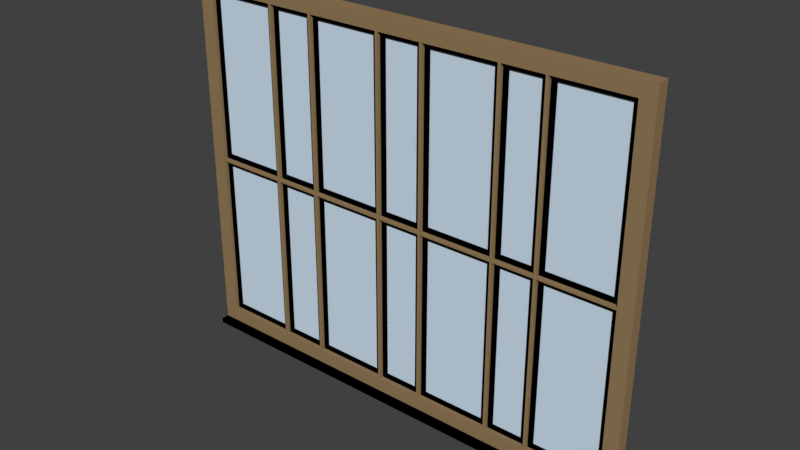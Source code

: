 # Source: windowpanel.blend  (saved by Blender 2.79.0; exported with 4.5.12 LTS)
import bpy
from mathutils import Matrix  # noqa: F401  (used for matrix-valued properties, if any)

bpy.ops.wm.read_factory_settings(use_empty=True)
scene = bpy.context.scene
scene.name = 'Scene'

# ---- collections
col_collection_10 = bpy.data.collections.new('Collection 10'); scene.collection.children.link(col_collection_10)

# ---- materials (node trees are filled in below, after node groups)
mat_wood = bpy.data.materials.new('Wood')
mat_wood.alpha_threshold = 0.0
mat_wood.use_transparent_shadow = False
mat_wood.diffuse_color = (0.3, 0.2, 0.1, 1.0)
mat_wood.roughness = 0.5
mat_pvc = bpy.data.materials.new('PVC')
mat_pvc.alpha_threshold = 0.0
mat_pvc.use_transparent_shadow = False
mat_pvc.diffuse_color = (0.0, 0.0, 0.0, 1.0)
mat_pvc.roughness = 0.5
mat_glass = bpy.data.materials.new('Glass')
mat_glass.alpha_threshold = 0.0
mat_glass.use_transparent_shadow = False
mat_glass.diffuse_color = (0.6322, 0.7676, 0.9, 1.0)
mat_glass.roughness = 0.5
mat_marble = bpy.data.materials.new('Marble')
mat_marble.alpha_threshold = 0.0
mat_marble.use_transparent_shadow = False
mat_marble.diffuse_color = (0.9, 0.8, 0.7, 1.0)
mat_marble.roughness = 0.5

# ---- material node trees
mat_marble.use_nodes = True; mat_marble.node_tree.nodes.clear()
_N = mat_marble.node_tree.nodes; _L = mat_marble.node_tree.links
n0 = _N.new('NodeUndefined'); n0.name = 'Output'; n0.location = (300, 300)
n0.inputs[1].default_value = 1.0
n1 = _N.new('NodeUndefined'); n1.name = 'Diffuse BSDF'; n1.location = (1100, 160)
n1.label = 'Diffuse BSDF'
n1.inputs[1].default_value = (0.0, 0.0, 0.0, 1.0)
n1.inputs[2].default_value = 0.0
n1.inputs[3].default_value = (0.0, 0.0, 0.0)
n2 = _N.new('ShaderNodeBsdfAnisotropic'); n2.name = 'Glossy_0'; n2.location = (200, 0)
n2.distribution = 'GGX'
n2.inputs[1].default_value = 0.4472
n3 = _N.new('ShaderNodeMixShader'); n3.name = 'Mix_0'; n3.location = (500, 160)
n3.inputs[0].default_value = 0.1
_L.new(n1.outputs[0], n0.inputs[0])
_L.new(n1.outputs[0], n3.inputs[1])
_L.new(n2.outputs[0], n3.inputs[2])
_L.new(n3.outputs[0], n1.inputs[0])

# ---- world
world_world = bpy.data.worlds.new('World'); scene.world = world_world
world_world.color = (0.05088, 0.05088, 0.05088)
world_world.use_sun_shadow = False
world_world.sun_shadow_jitter_overblur = 0.0
world_world.cycles.sampling_method = 'MANUAL'

# ---- meshes
me_window = bpy.data.meshes.new('Window')
me_window.from_pydata([(-2.208, -0.06, 0.0), (-2.208, 0.06, 0.0), (-2.088, -0.06, 0.12), (-2.088, 0.06, 0.12), (-1.488, -0.06, 0.12), (-1.488, 0.06, 0.12), (-1.468, -0.06, 0.12), (-1.468, 0.06, 0.12), (-1.098, -0.06, 0.12), (-1.098, 0.06, 0.12), (-1.078, -0.06, 0.12), (-1.078, 0.06, 0.12), (-0.4779, -0.06, 0.12), (-0.4779, 0.06, 0.12), (-0.4579, -0.06, 0.12), (-0.4579, 0.06, 0.12), (-0.09794, -0.06, 0.12), (-0.09794, 0.06, 0.12), (-0.07794, -0.06, 0.12), (-0.07794, 0.06, 0.12), (0.5221, -0.06, 0.12), (0.5221, 0.06, 0.12), (0.5421, -0.06, 0.12), (0.5421, 0.06, 0.12), (0.8721, -0.06, 0.12), (0.8721, 0.06, 0.12), (0.8921, -0.06, 0.12), (0.8921, 0.06, 0.12), (1.492, -0.06, 0.12), (1.492, 0.06, 0.12), (1.612, -0.06, 0.0), (1.612, 0.06, 0.0), (-2.208, -0.06, 1.52), (-2.208, 0.06, 1.52), (-2.088, -0.06, 1.52), (-2.088, 0.06, 1.52), (-1.488, -0.06, 1.52), (-1.488, 0.06, 1.52), (-1.468, -0.06, 1.52), (-1.468, 0.06, 1.52), (-1.098, -0.06, 1.52), (-1.098, 0.06, 1.52), (-1.078, -0.06, 1.52), (-1.078, 0.06, 1.52), (-0.4779, -0.06, 1.52), (-0.4779, 0.06, 1.52), (-0.4579, -0.06, 1.52), (-0.4579, 0.06, 1.52), (-0.09794, -0.06, 1.52), (-0.09794, 0.06, 1.52), (-0.07794, -0.06, 1.52), (-0.07794, 0.06, 1.52), (0.5221, -0.06, 1.52), (0.5221, 0.06, 1.52), (0.5421, -0.06, 1.52), (0.5421, 0.06, 1.52), (0.8721, -0.06, 1.52), (0.8721, 0.06, 1.52), (0.8921, -0.06, 1.52), (0.8921, 0.06, 1.52), (1.492, -0.06, 1.52), (1.492, 0.06, 1.52), (1.612, -0.06, 1.52), (1.612, 0.06, 1.52), (-2.208, -0.06, 1.54), (-2.208, 0.06, 1.54), (-2.088, -0.06, 1.54), (-2.088, 0.06, 1.54), (-1.488, -0.06, 1.54), (-1.488, 0.06, 1.54), (-1.468, -0.06, 1.54), (-1.468, 0.06, 1.54), (-1.098, -0.06, 1.54), (-1.098, 0.06, 1.54), (-1.078, -0.06, 1.54), (-1.078, 0.06, 1.54), (-0.4779, -0.06, 1.54), (-0.4779, 0.06, 1.54), (-0.4579, -0.06, 1.54), (-0.4579, 0.06, 1.54), (-0.09794, -0.06, 1.54), (-0.09794, 0.06, 1.54), (-0.07794, -0.06, 1.54), (-0.07794, 0.06, 1.54), (0.5221, -0.06, 1.54), (0.5221, 0.06, 1.54), (0.5421, -0.06, 1.54), (0.5421, 0.06, 1.54), (0.8721, -0.06, 1.54), (0.8721, 0.06, 1.54), (0.8921, -0.06, 1.54), (0.8921, 0.06, 1.54), (1.492, -0.06, 1.54), (1.492, 0.06, 1.54), (1.612, -0.06, 1.54), (1.612, 0.06, 1.54), (-2.208, -0.06, 3.06), (-2.208, 0.06, 3.06), (-2.088, -0.06, 2.94), (-2.088, 0.06, 2.94), (-1.488, -0.06, 2.94), (-1.488, 0.06, 2.94), (-1.468, -0.06, 2.94), (-1.468, 0.06, 2.94), (-1.098, -0.06, 2.94), (-1.098, 0.06, 2.94), (-1.078, -0.06, 2.94), (-1.078, 0.06, 2.94), (-0.4779, -0.06, 2.94), (-0.4779, 0.06, 2.94), (-0.4579, -0.06, 2.94), (-0.4579, 0.06, 2.94), (-0.09794, -0.06, 2.94), (-0.09794, 0.06, 2.94), (-0.07794, -0.06, 2.94), (-0.07794, 0.06, 2.94), (0.5221, -0.06, 2.94), (0.5221, 0.06, 2.94), (0.5421, -0.06, 2.94), (0.5421, 0.06, 2.94), (0.8721, -0.06, 2.94), (0.8721, 0.06, 2.94), (0.8921, -0.06, 2.94), (0.8921, 0.06, 2.94), (1.492, -0.06, 2.94), (1.492, 0.06, 2.94), (1.612, -0.06, 3.06), (1.612, 0.06, 3.06), (-2.088, -0.02, 0.12), (-2.048, -0.02, 0.16), (-2.048, 0.02, 0.16), (-2.088, 0.02, 0.12), (-2.088, -0.02, 1.52), (-2.048, -0.02, 1.48), (-2.048, 0.02, 1.48), (-2.088, 0.02, 1.52), (-1.488, -0.02, 1.52), (-1.528, -0.02, 1.48), (-1.528, 0.02, 1.48), (-1.488, 0.02, 1.52), (-1.488, -0.02, 0.12), (-1.528, -0.02, 0.16), (-1.528, 0.02, 0.16), (-1.488, 0.02, 0.12), (-2.048, -0.005, 0.16), (-2.048, -0.005, 1.48), (-1.528, -0.005, 1.48), (-1.528, -0.005, 0.16), (-2.048, 0.005, 0.16), (-2.048, 0.005, 1.48), (-1.528, 0.005, 1.48), (-1.528, 0.005, 0.16), (-1.468, -0.02, 0.12), (-1.428, -0.02, 0.16), (-1.428, 0.02, 0.16), (-1.468, 0.02, 0.12), (-1.468, -0.02, 1.52), (-1.428, -0.02, 1.48), (-1.428, 0.02, 1.48), (-1.468, 0.02, 1.52), (-1.098, -0.02, 1.52), (-1.138, -0.02, 1.48), (-1.138, 0.02, 1.48), (-1.098, 0.02, 1.52), (-1.098, -0.02, 0.12), (-1.138, -0.02, 0.16), (-1.138, 0.02, 0.16), (-1.098, 0.02, 0.12), (-1.428, -0.005, 0.16), (-1.428, -0.005, 1.48), (-1.138, -0.005, 1.48), (-1.138, -0.005, 0.16), (-1.428, 0.005, 0.16), (-1.428, 0.005, 1.48), (-1.138, 0.005, 1.48), (-1.138, 0.005, 0.16), (-1.078, -0.02, 0.12), (-1.038, -0.02, 0.16), (-1.038, 0.02, 0.16), (-1.078, 0.02, 0.12), (-1.078, -0.02, 1.52), (-1.038, -0.02, 1.48), (-1.038, 0.02, 1.48), (-1.078, 0.02, 1.52), (-0.4779, -0.02, 1.52), (-0.5179, -0.02, 1.48), (-0.5179, 0.02, 1.48), (-0.4779, 0.02, 1.52), (-0.4779, -0.02, 0.12), (-0.5179, -0.02, 0.16), (-0.5179, 0.02, 0.16), (-0.4779, 0.02, 0.12), (-1.038, -0.005, 0.16), (-1.038, -0.005, 1.48), (-0.5179, -0.005, 1.48), (-0.5179, -0.005, 0.16), (-1.038, 0.005, 0.16), (-1.038, 0.005, 1.48), (-0.5179, 0.005, 1.48), (-0.5179, 0.005, 0.16), (-0.4579, -0.02, 0.12), (-0.4179, -0.02, 0.16), (-0.4179, 0.02, 0.16), (-0.4579, 0.02, 0.12), (-0.4579, -0.02, 1.52), (-0.4179, -0.02, 1.48), (-0.4179, 0.02, 1.48), (-0.4579, 0.02, 1.52), (-0.09794, -0.02, 1.52), (-0.1379, -0.02, 1.48), (-0.1379, 0.02, 1.48), (-0.09794, 0.02, 1.52), (-0.09794, -0.02, 0.12), (-0.1379, -0.02, 0.16), (-0.1379, 0.02, 0.16), (-0.09794, 0.02, 0.12), (-0.4179, -0.005, 0.16), (-0.4179, -0.005, 1.48), (-0.1379, -0.005, 1.48), (-0.1379, -0.005, 0.16), (-0.4179, 0.005, 0.16), (-0.4179, 0.005, 1.48), (-0.1379, 0.005, 1.48), (-0.1379, 0.005, 0.16), (-0.07794, -0.02, 0.12), (-0.03794, -0.02, 0.16), (-0.03794, 0.02, 0.16), (-0.07794, 0.02, 0.12), (-0.07794, -0.02, 1.52), (-0.03794, -0.02, 1.48), (-0.03794, 0.02, 1.48), (-0.07794, 0.02, 1.52), (0.5221, -0.02, 1.52), (0.4821, -0.02, 1.48), (0.4821, 0.02, 1.48), (0.5221, 0.02, 1.52), (0.5221, -0.02, 0.12), (0.4821, -0.02, 0.16), (0.4821, 0.02, 0.16), (0.5221, 0.02, 0.12), (-0.03794, -0.005, 0.16), (-0.03794, -0.005, 1.48), (0.4821, -0.005, 1.48), (0.4821, -0.005, 0.16), (-0.03794, 0.005, 0.16), (-0.03794, 0.005, 1.48), (0.4821, 0.005, 1.48), (0.4821, 0.005, 0.16), (0.5421, -0.02, 0.12), (0.5821, -0.02, 0.16), (0.5821, 0.02, 0.16), (0.5421, 0.02, 0.12), (0.5421, -0.02, 1.52), (0.5821, -0.02, 1.48), (0.5821, 0.02, 1.48), (0.5421, 0.02, 1.52), (0.8721, -0.02, 1.52), (0.8321, -0.02, 1.48), (0.8321, 0.02, 1.48), (0.8721, 0.02, 1.52), (0.8721, -0.02, 0.12), (0.8321, -0.02, 0.16), (0.8321, 0.02, 0.16), (0.8721, 0.02, 0.12), (0.5821, -0.005, 0.16), (0.5821, -0.005, 1.48), (0.8321, -0.005, 1.48), (0.8321, -0.005, 0.16), (0.5821, 0.005, 0.16), (0.5821, 0.005, 1.48), (0.8321, 0.005, 1.48), (0.8321, 0.005, 0.16), (0.8921, -0.02, 0.12), (0.9321, -0.02, 0.16), (0.9321, 0.02, 0.16), (0.8921, 0.02, 0.12), (0.8921, -0.02, 1.52), (0.9321, -0.02, 1.48), (0.9321, 0.02, 1.48), (0.8921, 0.02, 1.52), (1.492, -0.02, 1.52), (1.452, -0.02, 1.48), (1.452, 0.02, 1.48), (1.492, 0.02, 1.52), (1.492, -0.02, 0.12), (1.452, -0.02, 0.16), (1.452, 0.02, 0.16), (1.492, 0.02, 0.12), (0.9321, -0.005, 0.16), (0.9321, -0.005, 1.48), (1.452, -0.005, 1.48), (1.452, -0.005, 0.16), (0.9321, 0.005, 0.16), (0.9321, 0.005, 1.48), (1.452, 0.005, 1.48), (1.452, 0.005, 0.16), (-2.088, -0.02, 1.54), (-2.048, -0.02, 1.58), (-2.048, 0.02, 1.58), (-2.088, 0.02, 1.54), (-2.088, -0.02, 2.94), (-2.048, -0.02, 2.9), (-2.048, 0.02, 2.9), (-2.088, 0.02, 2.94), (-1.488, -0.02, 2.94), (-1.528, -0.02, 2.9), (-1.528, 0.02, 2.9), (-1.488, 0.02, 2.94), (-1.488, -0.02, 1.54), (-1.528, -0.02, 1.58), (-1.528, 0.02, 1.58), (-1.488, 0.02, 1.54), (-2.048, -0.005, 1.58), (-2.048, -0.005, 2.9), (-1.528, -0.005, 2.9), (-1.528, -0.005, 1.58), (-2.048, 0.005, 1.58), (-2.048, 0.005, 2.9), (-1.528, 0.005, 2.9), (-1.528, 0.005, 1.58), (-1.468, -0.02, 1.54), (-1.428, -0.02, 1.58), (-1.428, 0.02, 1.58), (-1.468, 0.02, 1.54), (-1.468, -0.02, 2.94), (-1.428, -0.02, 2.9), (-1.428, 0.02, 2.9), (-1.468, 0.02, 2.94), (-1.098, -0.02, 2.94), (-1.138, -0.02, 2.9), (-1.138, 0.02, 2.9), (-1.098, 0.02, 2.94), (-1.098, -0.02, 1.54), (-1.138, -0.02, 1.58), (-1.138, 0.02, 1.58), (-1.098, 0.02, 1.54), (-1.428, -0.005, 1.58), (-1.428, -0.005, 2.9), (-1.138, -0.005, 2.9), (-1.138, -0.005, 1.58), (-1.428, 0.005, 1.58), (-1.428, 0.005, 2.9), (-1.138, 0.005, 2.9), (-1.138, 0.005, 1.58), (-1.078, -0.02, 1.54), (-1.038, -0.02, 1.58), (-1.038, 0.02, 1.58), (-1.078, 0.02, 1.54), (-1.078, -0.02, 2.94), (-1.038, -0.02, 2.9), (-1.038, 0.02, 2.9), (-1.078, 0.02, 2.94), (-0.4779, -0.02, 2.94), (-0.5179, -0.02, 2.9), (-0.5179, 0.02, 2.9), (-0.4779, 0.02, 2.94), (-0.4779, -0.02, 1.54), (-0.5179, -0.02, 1.58), (-0.5179, 0.02, 1.58), (-0.4779, 0.02, 1.54), (-1.038, -0.005, 1.58), (-1.038, -0.005, 2.9), (-0.5179, -0.005, 2.9), (-0.5179, -0.005, 1.58), (-1.038, 0.005, 1.58), (-1.038, 0.005, 2.9), (-0.5179, 0.005, 2.9), (-0.5179, 0.005, 1.58), (-0.4579, -0.02, 1.54), (-0.4179, -0.02, 1.58), (-0.4179, 0.02, 1.58), (-0.4579, 0.02, 1.54), (-0.4579, -0.02, 2.94), (-0.4179, -0.02, 2.9), (-0.4179, 0.02, 2.9), (-0.4579, 0.02, 2.94), (-0.09794, -0.02, 2.94), (-0.1379, -0.02, 2.9), (-0.1379, 0.02, 2.9), (-0.09794, 0.02, 2.94), (-0.09794, -0.02, 1.54), (-0.1379, -0.02, 1.58), (-0.1379, 0.02, 1.58), (-0.09794, 0.02, 1.54), (-0.4179, -0.005, 1.58), (-0.4179, -0.005, 2.9), (-0.1379, -0.005, 2.9), (-0.1379, -0.005, 1.58), (-0.4179, 0.005, 1.58), (-0.4179, 0.005, 2.9), (-0.1379, 0.005, 2.9), (-0.1379, 0.005, 1.58), (-0.07794, -0.02, 1.54), (-0.03794, -0.02, 1.58), (-0.03794, 0.02, 1.58), (-0.07794, 0.02, 1.54), (-0.07794, -0.02, 2.94), (-0.03794, -0.02, 2.9), (-0.03794, 0.02, 2.9), (-0.07794, 0.02, 2.94), (0.5221, -0.02, 2.94), (0.4821, -0.02, 2.9), (0.4821, 0.02, 2.9), (0.5221, 0.02, 2.94), (0.5221, -0.02, 1.54), (0.4821, -0.02, 1.58), (0.4821, 0.02, 1.58), (0.5221, 0.02, 1.54), (-0.03794, -0.005, 1.58), (-0.03794, -0.005, 2.9), (0.4821, -0.005, 2.9), (0.4821, -0.005, 1.58), (-0.03794, 0.005, 1.58), (-0.03794, 0.005, 2.9), (0.4821, 0.005, 2.9), (0.4821, 0.005, 1.58), (0.5421, -0.02, 1.54), (0.5821, -0.02, 1.58), (0.5821, 0.02, 1.58), (0.5421, 0.02, 1.54), (0.5421, -0.02, 2.94), (0.5821, -0.02, 2.9), (0.5821, 0.02, 2.9), (0.5421, 0.02, 2.94), (0.8721, -0.02, 2.94), (0.8321, -0.02, 2.9), (0.8321, 0.02, 2.9), (0.8721, 0.02, 2.94), (0.8721, -0.02, 1.54), (0.8321, -0.02, 1.58), (0.8321, 0.02, 1.58), (0.8721, 0.02, 1.54), (0.5821, -0.005, 1.58), (0.5821, -0.005, 2.9), (0.8321, -0.005, 2.9), (0.8321, -0.005, 1.58), (0.5821, 0.005, 1.58), (0.5821, 0.005, 2.9), (0.8321, 0.005, 2.9), (0.8321, 0.005, 1.58), (0.8921, -0.02, 1.54), (0.9321, -0.02, 1.58), (0.9321, 0.02, 1.58), (0.8921, 0.02, 1.54), (0.8921, -0.02, 2.94), (0.9321, -0.02, 2.9), (0.9321, 0.02, 2.9), (0.8921, 0.02, 2.94), (1.492, -0.02, 2.94), (1.452, -0.02, 2.9), (1.452, 0.02, 2.9), (1.492, 0.02, 2.94), (1.492, -0.02, 1.54), (1.452, -0.02, 1.58), (1.452, 0.02, 1.58), (1.492, 0.02, 1.54), (0.9321, -0.005, 1.58), (0.9321, -0.005, 2.9), (1.452, -0.005, 2.9), (1.452, -0.005, 1.58), (0.9321, 0.005, 1.58), (0.9321, 0.005, 2.9), (1.452, 0.005, 2.9), (1.452, 0.005, 1.58), (-2.208, 0.14, 0.0), (1.612, 0.14, 0.0), (-2.208, -0.14, 0.0), (1.612, -0.14, 0.0), (-2.208, 0.14, -0.04), (1.612, 0.14, -0.04), (-2.208, -0.14, -0.04), (1.612, -0.14, -0.04)], [], [(0, 1, 31, 30), (3, 2, 4, 5), (7, 6, 8, 9), (11, 10, 12, 13), (15, 14, 16, 17), (19, 18, 20, 21), (23, 22, 24, 25), (27, 26, 28, 29), (30, 28, 26, 24, 22, 20, 18, 16, 14, 12, 10, 8, 6, 4, 2, 0), (1, 3, 5, 7, 9, 11, 13, 15, 17, 19, 21, 23, 25, 27, 29, 31), (33, 32, 64, 65), (62, 63, 95, 94), (32, 34, 66, 64), (35, 33, 65, 67), (34, 36, 68, 66), (37, 35, 67, 69), (36, 38, 70, 68), (39, 37, 69, 71), (38, 40, 72, 70), (41, 39, 71, 73), (40, 42, 74, 72), (43, 41, 73, 75), (42, 44, 76, 74), (45, 43, 75, 77), (44, 46, 78, 76), (47, 45, 77, 79), (46, 48, 80, 78), (49, 47, 79, 81), (48, 50, 82, 80), (51, 49, 81, 83), (50, 52, 84, 82), (53, 51, 83, 85), (52, 54, 86, 84), (55, 53, 85, 87), (54, 56, 88, 86), (57, 55, 87, 89), (56, 58, 90, 88), (59, 57, 89, 91), (58, 60, 92, 90), (61, 59, 91, 93), (60, 62, 94, 92), (63, 61, 93, 95), (34, 35, 37, 36), (67, 66, 68, 69), (38, 39, 41, 40), (71, 70, 72, 73), (42, 43, 45, 44), (75, 74, 76, 77), (46, 47, 49, 48), (79, 78, 80, 81), (50, 51, 53, 52), (83, 82, 84, 85), (54, 55, 57, 56), (87, 86, 88, 89), (58, 59, 61, 60), (91, 90, 92, 93), (1, 0, 32, 33), (3, 1, 33, 35), (2, 3, 35, 34), (0, 2, 34, 32), (5, 4, 36, 37), (7, 5, 37, 39), (6, 7, 39, 38), (4, 6, 38, 36), (9, 8, 40, 41), (11, 9, 41, 43), (10, 11, 43, 42), (8, 10, 42, 40), (13, 12, 44, 45), (15, 13, 45, 47), (14, 15, 47, 46), (12, 14, 46, 44), (17, 16, 48, 49), (19, 17, 49, 51), (18, 19, 51, 50), (16, 18, 50, 48), (21, 20, 52, 53), (23, 21, 53, 55), (22, 23, 55, 54), (20, 22, 54, 52), (25, 24, 56, 57), (27, 25, 57, 59), (26, 27, 59, 58), (24, 26, 58, 56), (29, 28, 60, 61), (31, 29, 61, 63), (30, 31, 63, 62), (28, 30, 62, 60), (65, 64, 96, 97), (67, 65, 97, 99), (66, 67, 99, 98), (64, 66, 98, 96), (69, 68, 100, 101), (71, 69, 101, 103), (70, 71, 103, 102), (68, 70, 102, 100), (73, 72, 104, 105), (75, 73, 105, 107), (74, 75, 107, 106), (72, 74, 106, 104), (77, 76, 108, 109), (79, 77, 109, 111), (78, 79, 111, 110), (76, 78, 110, 108), (81, 80, 112, 113), (83, 81, 113, 115), (82, 83, 115, 114), (80, 82, 114, 112), (85, 84, 116, 117), (87, 85, 117, 119), (86, 87, 119, 118), (84, 86, 118, 116), (89, 88, 120, 121), (91, 89, 121, 123), (90, 91, 123, 122), (88, 90, 122, 120), (93, 92, 124, 125), (95, 93, 125, 127), (94, 95, 127, 126), (92, 94, 126, 124), (128, 129, 133, 132), (129, 130, 134, 133), (130, 131, 135, 134), (132, 133, 137, 136), (133, 134, 138, 137), (134, 135, 139, 138), (136, 137, 141, 140), (137, 138, 142, 141), (138, 139, 143, 142), (140, 141, 129, 128), (141, 142, 130, 129), (142, 143, 131, 130), (145, 144, 147, 146), (148, 149, 150, 151), (152, 153, 157, 156), (153, 154, 158, 157), (154, 155, 159, 158), (156, 157, 161, 160), (157, 158, 162, 161), (158, 159, 163, 162), (160, 161, 165, 164), (161, 162, 166, 165), (162, 163, 167, 166), (164, 165, 153, 152), (165, 166, 154, 153), (166, 167, 155, 154), (169, 168, 171, 170), (172, 173, 174, 175), (176, 177, 181, 180), (177, 178, 182, 181), (178, 179, 183, 182), (180, 181, 185, 184), (181, 182, 186, 185), (182, 183, 187, 186), (184, 185, 189, 188), (185, 186, 190, 189), (186, 187, 191, 190), (188, 189, 177, 176), (189, 190, 178, 177), (190, 191, 179, 178), (193, 192, 195, 194), (196, 197, 198, 199), (200, 201, 205, 204), (201, 202, 206, 205), (202, 203, 207, 206), (204, 205, 209, 208), (205, 206, 210, 209), (206, 207, 211, 210), (208, 209, 213, 212), (209, 210, 214, 213), (210, 211, 215, 214), (212, 213, 201, 200), (213, 214, 202, 201), (214, 215, 203, 202), (217, 216, 219, 218), (220, 221, 222, 223), (224, 225, 229, 228), (225, 226, 230, 229), (226, 227, 231, 230), (228, 229, 233, 232), (229, 230, 234, 233), (230, 231, 235, 234), (232, 233, 237, 236), (233, 234, 238, 237), (234, 235, 239, 238), (236, 237, 225, 224), (237, 238, 226, 225), (238, 239, 227, 226), (241, 240, 243, 242), (244, 245, 246, 247), (248, 249, 253, 252), (249, 250, 254, 253), (250, 251, 255, 254), (252, 253, 257, 256), (253, 254, 258, 257), (254, 255, 259, 258), (256, 257, 261, 260), (257, 258, 262, 261), (258, 259, 263, 262), (260, 261, 249, 248), (261, 262, 250, 249), (262, 263, 251, 250), (265, 264, 267, 266), (268, 269, 270, 271), (272, 273, 277, 276), (273, 274, 278, 277), (274, 275, 279, 278), (276, 277, 281, 280), (277, 278, 282, 281), (278, 279, 283, 282), (280, 281, 285, 284), (281, 282, 286, 285), (282, 283, 287, 286), (284, 285, 273, 272), (285, 286, 274, 273), (286, 287, 275, 274), (289, 288, 291, 290), (292, 293, 294, 295), (296, 297, 301, 300), (297, 298, 302, 301), (298, 299, 303, 302), (300, 301, 305, 304), (301, 302, 306, 305), (302, 303, 307, 306), (304, 305, 309, 308), (305, 306, 310, 309), (306, 307, 311, 310), (308, 309, 297, 296), (309, 310, 298, 297), (310, 311, 299, 298), (313, 312, 315, 314), (316, 317, 318, 319), (320, 321, 325, 324), (321, 322, 326, 325), (322, 323, 327, 326), (324, 325, 329, 328), (325, 326, 330, 329), (326, 327, 331, 330), (328, 329, 333, 332), (329, 330, 334, 333), (330, 331, 335, 334), (332, 333, 321, 320), (333, 334, 322, 321), (334, 335, 323, 322), (337, 336, 339, 338), (340, 341, 342, 343), (344, 345, 349, 348), (345, 346, 350, 349), (346, 347, 351, 350), (348, 349, 353, 352), (349, 350, 354, 353), (350, 351, 355, 354), (352, 353, 357, 356), (353, 354, 358, 357), (354, 355, 359, 358), (356, 357, 345, 344), (357, 358, 346, 345), (358, 359, 347, 346), (361, 360, 363, 362), (364, 365, 366, 367), (368, 369, 373, 372), (369, 370, 374, 373), (370, 371, 375, 374), (372, 373, 377, 376), (373, 374, 378, 377), (374, 375, 379, 378), (376, 377, 381, 380), (377, 378, 382, 381), (378, 379, 383, 382), (380, 381, 369, 368), (381, 382, 370, 369), (382, 383, 371, 370), (385, 384, 387, 386), (388, 389, 390, 391), (392, 393, 397, 396), (393, 394, 398, 397), (394, 395, 399, 398), (396, 397, 401, 400), (397, 398, 402, 401), (398, 399, 403, 402), (400, 401, 405, 404), (401, 402, 406, 405), (402, 403, 407, 406), (404, 405, 393, 392), (405, 406, 394, 393), (406, 407, 395, 394), (409, 408, 411, 410), (412, 413, 414, 415), (416, 417, 421, 420), (417, 418, 422, 421), (418, 419, 423, 422), (420, 421, 425, 424), (421, 422, 426, 425), (422, 423, 427, 426), (424, 425, 429, 428), (425, 426, 430, 429), (426, 427, 431, 430), (428, 429, 417, 416), (429, 430, 418, 417), (430, 431, 419, 418), (433, 432, 435, 434), (436, 437, 438, 439), (440, 441, 445, 444), (441, 442, 446, 445), (442, 443, 447, 446), (444, 445, 449, 448), (445, 446, 450, 449), (446, 447, 451, 450), (448, 449, 453, 452), (449, 450, 454, 453), (450, 451, 455, 454), (452, 453, 441, 440), (453, 454, 442, 441), (454, 455, 443, 442), (457, 456, 459, 458), (460, 461, 462, 463), (97, 96, 126, 127), (98, 99, 101, 100), (102, 103, 105, 104), (106, 107, 109, 108), (110, 111, 113, 112), (114, 115, 117, 116), (118, 119, 121, 120), (122, 123, 125, 124), (96, 98, 100, 102, 104, 106, 108, 110, 112, 114, 116, 118, 120, 122, 124, 126), (127, 125, 123, 121, 119, 117, 115, 113, 111, 109, 107, 105, 103, 101, 99, 97), (471, 470, 468, 469), (469, 468, 464, 465), (466, 467, 465, 464), (470, 471, 467, 466), (468, 470, 466, 464), (467, 471, 469, 465)])
me_window.polygons.foreach_set('material_index', [0, 0, 0, 0, 0, 0, 0, 0, 0, 0, 0, 0, 0, 0, 0, 0, 0, 0, 0, 0, 0, 0, 0, 0, 0, 0, 0, 0, 0, 0, 0, 0, 0, 0, 0, 0, 0, 0, 0, 0, 0, 0, 0, 0, 0, 0, 0, 0, 0, 0, 0, 0, 0, 0, 0, 0, 0, 0, 0, 0, 0, 0, 0, 0, 0, 0, 0, 0, 0, 0, 0, 0, 0, 0, 0, 0, 0, 0, 0, 0, 0, 0, 0, 0, 0, 0, 0, 0, 0, 0, 0, 0, 0, 0, 0, 0, 0, 0, 0, 0, 0, 0, 0, 0, 0, 0, 0, 0, 0, 0, 0, 0, 0, 0, 0, 0, 0, 0, 0, 0, 1, 1, 1, 1, 1, 1, 1, 1, 1, 1, 1, 1, 2, 2, 1, 1, 1, 1, 1, 1, 1, 1, 1, 1, 1, 1, 2, 2, 1, 1, 1, 1, 1, 1, 1, 1, 1, 1, 1, 1, 2, 2, 1, 1, 1, 1, 1, 1, 1, 1, 1, 1, 1, 1, 2, 2, 1, 1, 1, 1, 1, 1, 1, 1, 1, 1, 1, 1, 2, 2, 1, 1, 1, 1, 1, 1, 1, 1, 1, 1, 1, 1, 2, 2, 1, 1, 1, 1, 1, 1, 1, 1, 1, 1, 1, 1, 2, 2, 1, 1, 1, 1, 1, 1, 1, 1, 1, 1, 1, 1, 2, 2, 1, 1, 1, 1, 1, 1, 1, 1, 1, 1, 1, 1, 2, 2, 1, 1, 1, 1, 1, 1, 1, 1, 1, 1, 1, 1, 2, 2, 1, 1, 1, 1, 1, 1, 1, 1, 1, 1, 1, 1, 2, 2, 1, 1, 1, 1, 1, 1, 1, 1, 1, 1, 1, 1, 2, 2, 1, 1, 1, 1, 1, 1, 1, 1, 1, 1, 1, 1, 2, 2, 1, 1, 1, 1, 1, 1, 1, 1, 1, 1, 1, 1, 2, 2, 0, 0, 0, 0, 0, 0, 0, 0, 0, 0, 3, 3, 3, 3, 3, 3])
me_window.materials.append(mat_wood)
me_window.materials.append(mat_pvc)
me_window.materials.append(mat_glass)
me_window.materials.append(mat_marble)
me_window.use_remesh_preserve_volume = False
me_window.use_remesh_preserve_attributes = False
me_window.use_mirror_vertex_groups = False
me_window.update()

# ---- objects
ob_panelwindow = bpy.data.objects.new('PanelWindow', None)
ob_window = bpy.data.objects.new('Window', me_window)

# ---- transforms, parenting, visibility, modifiers, constraints
ob_panelwindow.location = (0.0, 0.0, 0.0)
ob_panelwindow.empty_image_offset = (0.0, 0.0)
ob_panelwindow.lineart.crease_threshold = 0.0
ob_window.parent = ob_panelwindow
ob_window.matrix_parent_inverse = Matrix(((1.0, 0.0, 0.0, 27.2), (0.0, 1.0, 0.0, 0.0), (0.0, 0.0, 1.0, 0.0), (0.0, 0.0, 0.0, 1.0)))
ob_window.location = (-27.2, 0.0, 0.0)
ob_window.scale = (13.09, 10.71, 12.9)
ob_window.lock_location = (True, True, True)
ob_window.lock_rotation = (True, True, True)
ob_window.lineart.crease_threshold = 0.0

# ---- collection membership
col_collection_10.objects.link(ob_panelwindow)
col_collection_10.objects.link(ob_window)

# ---- scene / render settings (as saved in the file)
scene.frame_start = 1; scene.frame_end = 250; scene.frame_set(1)
scene.render.engine = 'BLENDER_EEVEE_NEXT'
scene.render.resolution_percentage = 50
scene.render.dither_intensity = 0.0
scene.cycles.use_denoising = False
scene.cycles.samples = 128
scene.cycles.sampling_pattern = 'TABULATED_SOBOL'
scene.cycles.use_adaptive_sampling = False
scene.cycles.use_light_tree = False
scene.cycles.blur_glossy = 0.0
scene.cycles.sample_clamp_indirect = 0.0
scene.view_settings.view_transform = 'Standard'
scene.unit_settings.scale_length = 0.1
bpy.context.view_layer.update()

# ---- added for rendering (the .blend has no active camera and no usable light): camera, sun
cam_auto = bpy.data.cameras.new('AutoCamera')
cam_auto.lens = 50.0
cam_auto.sensor_width = 36.0
cam_auto.clip_end = 1040.86
ob_auto_camera = bpy.data.objects.new('AutoCamera', cam_auto)
scene.collection.objects.link(ob_auto_camera)
ob_auto_camera.location = (55.4085, -71.1699, 66.9305)
ob_auto_camera.rotation_euler = (1.09748, -7.21219e-08, 0.694738)
scene.camera = ob_auto_camera
light_auto_sun = bpy.data.lights.new('AutoSun', 'SUN')
light_auto_sun.energy = 3.0
light_auto_sun.angle = 0.0523599
ob_auto_sun = bpy.data.objects.new('AutoSun', light_auto_sun)
scene.collection.objects.link(ob_auto_sun)
ob_auto_sun.rotation_euler = (0.872665, 0.174533, 0.523599)
bpy.context.view_layer.update()
